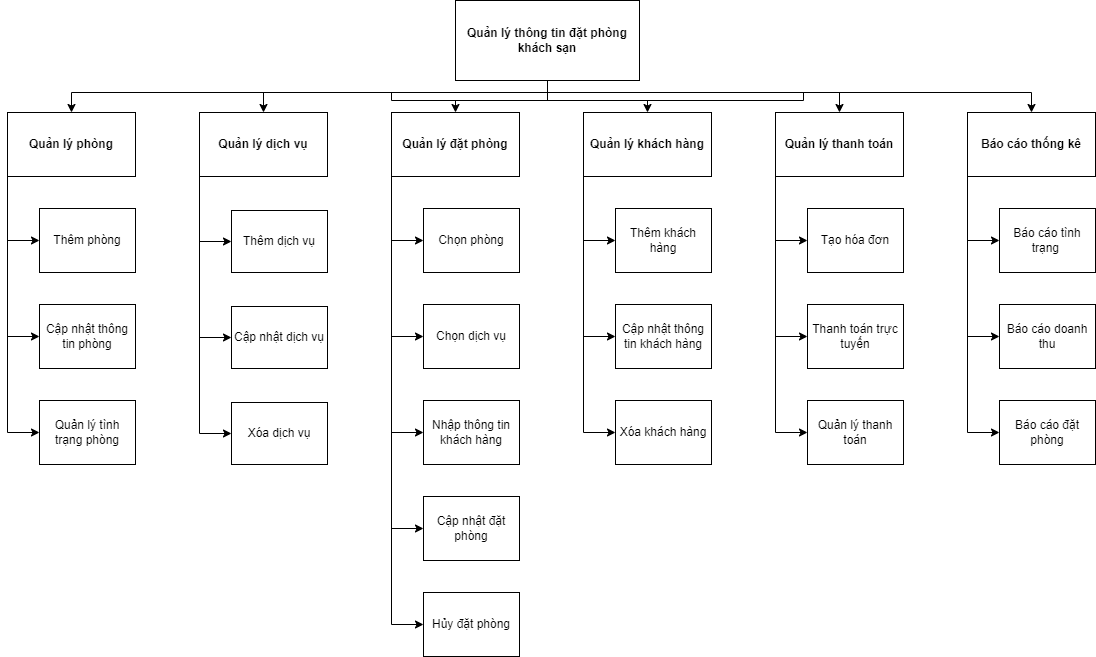

The diagram above was exported from draw.io. Its source (the exported page's mxGraphModel, read from the mxfile embedded in the PNG):
<mxGraphModel dx="1434" dy="780" grid="1" gridSize="8" guides="1" tooltips="1" connect="1" arrows="1" fold="1" page="1" pageScale="1" pageWidth="1200" pageHeight="1600" math="0" shadow="0">
  <root>
    <mxCell id="0" />
    <mxCell id="1" parent="0" />
    <mxCell id="qzpC-9I-LJHblOAAG5hI-32" style="edgeStyle=orthogonalEdgeStyle;rounded=0;orthogonalLoop=1;jettySize=auto;html=1;exitX=0.5;exitY=1;exitDx=0;exitDy=0;" parent="1" source="Ln5ksDUATktsJjiM2OQE-1" target="qzpC-9I-LJHblOAAG5hI-4" edge="1">
      <mxGeometry relative="1" as="geometry">
        <Array as="points">
          <mxPoint x="604" y="172" />
          <mxPoint x="128" y="172" />
        </Array>
      </mxGeometry>
    </mxCell>
    <mxCell id="qzpC-9I-LJHblOAAG5hI-34" style="edgeStyle=orthogonalEdgeStyle;rounded=0;orthogonalLoop=1;jettySize=auto;html=1;exitX=0.5;exitY=1;exitDx=0;exitDy=0;" parent="1" source="Ln5ksDUATktsJjiM2OQE-1" target="qzpC-9I-LJHblOAAG5hI-5" edge="1">
      <mxGeometry relative="1" as="geometry" />
    </mxCell>
    <mxCell id="qzpC-9I-LJHblOAAG5hI-35" style="edgeStyle=orthogonalEdgeStyle;rounded=0;orthogonalLoop=1;jettySize=auto;html=1;exitX=0.5;exitY=1;exitDx=0;exitDy=0;entryX=0.5;entryY=0;entryDx=0;entryDy=0;" parent="1" source="Ln5ksDUATktsJjiM2OQE-1" target="qzpC-9I-LJHblOAAG5hI-6" edge="1">
      <mxGeometry relative="1" as="geometry" />
    </mxCell>
    <mxCell id="qzpC-9I-LJHblOAAG5hI-36" style="edgeStyle=orthogonalEdgeStyle;rounded=0;orthogonalLoop=1;jettySize=auto;html=1;exitX=0.5;exitY=1;exitDx=0;exitDy=0;entryX=0.5;entryY=0;entryDx=0;entryDy=0;" parent="1" source="Ln5ksDUATktsJjiM2OQE-1" target="qzpC-9I-LJHblOAAG5hI-7" edge="1">
      <mxGeometry relative="1" as="geometry" />
    </mxCell>
    <mxCell id="qzpC-9I-LJHblOAAG5hI-37" style="edgeStyle=orthogonalEdgeStyle;rounded=0;orthogonalLoop=1;jettySize=auto;html=1;exitX=0.5;exitY=1;exitDx=0;exitDy=0;entryX=0.5;entryY=0;entryDx=0;entryDy=0;" parent="1" source="Ln5ksDUATktsJjiM2OQE-1" target="qzpC-9I-LJHblOAAG5hI-8" edge="1">
      <mxGeometry relative="1" as="geometry">
        <Array as="points">
          <mxPoint x="604" y="172" />
          <mxPoint x="896" y="172" />
        </Array>
      </mxGeometry>
    </mxCell>
    <mxCell id="qzpC-9I-LJHblOAAG5hI-38" style="edgeStyle=orthogonalEdgeStyle;rounded=0;orthogonalLoop=1;jettySize=auto;html=1;exitX=0.5;exitY=1;exitDx=0;exitDy=0;entryX=0.5;entryY=0;entryDx=0;entryDy=0;" parent="1" source="Ln5ksDUATktsJjiM2OQE-1" target="qzpC-9I-LJHblOAAG5hI-9" edge="1">
      <mxGeometry relative="1" as="geometry" />
    </mxCell>
    <mxCell id="Ln5ksDUATktsJjiM2OQE-1" value="Quản lý thông tin đặt phòng khách sạn" style="rounded=0;whiteSpace=wrap;html=1;fontStyle=1" parent="1" vertex="1">
      <mxGeometry x="512" y="80" width="184" height="80" as="geometry" />
    </mxCell>
    <mxCell id="qzpC-9I-LJHblOAAG5hI-39" style="edgeStyle=orthogonalEdgeStyle;rounded=0;orthogonalLoop=1;jettySize=auto;html=1;exitX=0;exitY=1;exitDx=0;exitDy=0;entryX=0;entryY=0.5;entryDx=0;entryDy=0;" parent="1" source="qzpC-9I-LJHblOAAG5hI-4" target="qzpC-9I-LJHblOAAG5hI-10" edge="1">
      <mxGeometry relative="1" as="geometry" />
    </mxCell>
    <mxCell id="qzpC-9I-LJHblOAAG5hI-40" style="edgeStyle=orthogonalEdgeStyle;rounded=0;orthogonalLoop=1;jettySize=auto;html=1;exitX=0;exitY=1;exitDx=0;exitDy=0;entryX=0;entryY=0.5;entryDx=0;entryDy=0;" parent="1" source="qzpC-9I-LJHblOAAG5hI-4" target="qzpC-9I-LJHblOAAG5hI-11" edge="1">
      <mxGeometry relative="1" as="geometry" />
    </mxCell>
    <mxCell id="qzpC-9I-LJHblOAAG5hI-42" style="edgeStyle=orthogonalEdgeStyle;rounded=0;orthogonalLoop=1;jettySize=auto;html=1;exitX=0;exitY=1;exitDx=0;exitDy=0;entryX=0;entryY=0.5;entryDx=0;entryDy=0;" parent="1" source="qzpC-9I-LJHblOAAG5hI-4" target="qzpC-9I-LJHblOAAG5hI-13" edge="1">
      <mxGeometry relative="1" as="geometry" />
    </mxCell>
    <mxCell id="qzpC-9I-LJHblOAAG5hI-4" value="Quản lý phòng" style="rounded=0;whiteSpace=wrap;html=1;fontStyle=1" parent="1" vertex="1">
      <mxGeometry x="64" y="192" width="128" height="64" as="geometry" />
    </mxCell>
    <mxCell id="qzpC-9I-LJHblOAAG5hI-43" style="edgeStyle=orthogonalEdgeStyle;rounded=0;orthogonalLoop=1;jettySize=auto;html=1;exitX=0;exitY=1;exitDx=0;exitDy=0;entryX=0;entryY=0.5;entryDx=0;entryDy=0;" parent="1" source="qzpC-9I-LJHblOAAG5hI-5" target="qzpC-9I-LJHblOAAG5hI-14" edge="1">
      <mxGeometry relative="1" as="geometry" />
    </mxCell>
    <mxCell id="qzpC-9I-LJHblOAAG5hI-44" style="edgeStyle=orthogonalEdgeStyle;rounded=0;orthogonalLoop=1;jettySize=auto;html=1;exitX=0;exitY=1;exitDx=0;exitDy=0;entryX=0;entryY=0.5;entryDx=0;entryDy=0;" parent="1" source="qzpC-9I-LJHblOAAG5hI-5" target="qzpC-9I-LJHblOAAG5hI-15" edge="1">
      <mxGeometry relative="1" as="geometry" />
    </mxCell>
    <mxCell id="qzpC-9I-LJHblOAAG5hI-45" style="edgeStyle=orthogonalEdgeStyle;rounded=0;orthogonalLoop=1;jettySize=auto;html=1;exitX=0;exitY=1;exitDx=0;exitDy=0;entryX=0;entryY=0.5;entryDx=0;entryDy=0;" parent="1" source="qzpC-9I-LJHblOAAG5hI-5" target="qzpC-9I-LJHblOAAG5hI-16" edge="1">
      <mxGeometry relative="1" as="geometry" />
    </mxCell>
    <mxCell id="qzpC-9I-LJHblOAAG5hI-5" value="Quản lý dịch vụ" style="rounded=0;whiteSpace=wrap;html=1;fontStyle=1" parent="1" vertex="1">
      <mxGeometry x="256" y="192" width="128" height="64" as="geometry" />
    </mxCell>
    <mxCell id="qzpC-9I-LJHblOAAG5hI-46" style="edgeStyle=orthogonalEdgeStyle;rounded=0;orthogonalLoop=1;jettySize=auto;html=1;exitX=0;exitY=1;exitDx=0;exitDy=0;entryX=0;entryY=0.5;entryDx=0;entryDy=0;" parent="1" source="qzpC-9I-LJHblOAAG5hI-6" target="qzpC-9I-LJHblOAAG5hI-17" edge="1">
      <mxGeometry relative="1" as="geometry" />
    </mxCell>
    <mxCell id="qzpC-9I-LJHblOAAG5hI-47" style="edgeStyle=orthogonalEdgeStyle;rounded=0;orthogonalLoop=1;jettySize=auto;html=1;exitX=0;exitY=1;exitDx=0;exitDy=0;entryX=0;entryY=0.5;entryDx=0;entryDy=0;" parent="1" source="qzpC-9I-LJHblOAAG5hI-6" target="qzpC-9I-LJHblOAAG5hI-18" edge="1">
      <mxGeometry relative="1" as="geometry" />
    </mxCell>
    <mxCell id="qzpC-9I-LJHblOAAG5hI-48" style="edgeStyle=orthogonalEdgeStyle;rounded=0;orthogonalLoop=1;jettySize=auto;html=1;exitX=0;exitY=1;exitDx=0;exitDy=0;entryX=0;entryY=0.5;entryDx=0;entryDy=0;" parent="1" source="qzpC-9I-LJHblOAAG5hI-6" target="qzpC-9I-LJHblOAAG5hI-19" edge="1">
      <mxGeometry relative="1" as="geometry" />
    </mxCell>
    <mxCell id="qzpC-9I-LJHblOAAG5hI-49" style="edgeStyle=orthogonalEdgeStyle;rounded=0;orthogonalLoop=1;jettySize=auto;html=1;exitX=0;exitY=1;exitDx=0;exitDy=0;entryX=0;entryY=0.5;entryDx=0;entryDy=0;" parent="1" source="qzpC-9I-LJHblOAAG5hI-6" target="qzpC-9I-LJHblOAAG5hI-21" edge="1">
      <mxGeometry relative="1" as="geometry" />
    </mxCell>
    <mxCell id="qzpC-9I-LJHblOAAG5hI-50" style="edgeStyle=orthogonalEdgeStyle;rounded=0;orthogonalLoop=1;jettySize=auto;html=1;exitX=0;exitY=1;exitDx=0;exitDy=0;entryX=0;entryY=0.5;entryDx=0;entryDy=0;" parent="1" source="qzpC-9I-LJHblOAAG5hI-6" target="qzpC-9I-LJHblOAAG5hI-22" edge="1">
      <mxGeometry relative="1" as="geometry" />
    </mxCell>
    <mxCell id="qzpC-9I-LJHblOAAG5hI-6" value="Quản lý đặt phòng" style="rounded=0;whiteSpace=wrap;html=1;fontStyle=1" parent="1" vertex="1">
      <mxGeometry x="448" y="192" width="128" height="64" as="geometry" />
    </mxCell>
    <mxCell id="qzpC-9I-LJHblOAAG5hI-51" style="edgeStyle=orthogonalEdgeStyle;rounded=0;orthogonalLoop=1;jettySize=auto;html=1;exitX=0;exitY=1;exitDx=0;exitDy=0;entryX=0;entryY=0.5;entryDx=0;entryDy=0;" parent="1" source="qzpC-9I-LJHblOAAG5hI-7" target="qzpC-9I-LJHblOAAG5hI-23" edge="1">
      <mxGeometry relative="1" as="geometry" />
    </mxCell>
    <mxCell id="qzpC-9I-LJHblOAAG5hI-52" style="edgeStyle=orthogonalEdgeStyle;rounded=0;orthogonalLoop=1;jettySize=auto;html=1;exitX=0;exitY=1;exitDx=0;exitDy=0;entryX=0;entryY=0.5;entryDx=0;entryDy=0;" parent="1" source="qzpC-9I-LJHblOAAG5hI-7" target="qzpC-9I-LJHblOAAG5hI-25" edge="1">
      <mxGeometry relative="1" as="geometry" />
    </mxCell>
    <mxCell id="qzpC-9I-LJHblOAAG5hI-53" style="edgeStyle=orthogonalEdgeStyle;rounded=0;orthogonalLoop=1;jettySize=auto;html=1;exitX=0;exitY=1;exitDx=0;exitDy=0;entryX=0;entryY=0.5;entryDx=0;entryDy=0;" parent="1" source="qzpC-9I-LJHblOAAG5hI-7" target="qzpC-9I-LJHblOAAG5hI-24" edge="1">
      <mxGeometry relative="1" as="geometry" />
    </mxCell>
    <mxCell id="qzpC-9I-LJHblOAAG5hI-7" value="Quản lý khách hàng" style="rounded=0;whiteSpace=wrap;html=1;fontStyle=1" parent="1" vertex="1">
      <mxGeometry x="640" y="192" width="128" height="64" as="geometry" />
    </mxCell>
    <mxCell id="qzpC-9I-LJHblOAAG5hI-54" style="edgeStyle=orthogonalEdgeStyle;rounded=0;orthogonalLoop=1;jettySize=auto;html=1;exitX=0;exitY=1;exitDx=0;exitDy=0;entryX=0;entryY=0.5;entryDx=0;entryDy=0;" parent="1" source="qzpC-9I-LJHblOAAG5hI-8" target="qzpC-9I-LJHblOAAG5hI-26" edge="1">
      <mxGeometry relative="1" as="geometry" />
    </mxCell>
    <mxCell id="qzpC-9I-LJHblOAAG5hI-55" style="edgeStyle=orthogonalEdgeStyle;rounded=0;orthogonalLoop=1;jettySize=auto;html=1;exitX=0;exitY=1;exitDx=0;exitDy=0;entryX=0;entryY=0.5;entryDx=0;entryDy=0;" parent="1" source="qzpC-9I-LJHblOAAG5hI-8" target="qzpC-9I-LJHblOAAG5hI-31" edge="1">
      <mxGeometry relative="1" as="geometry" />
    </mxCell>
    <mxCell id="qzpC-9I-LJHblOAAG5hI-56" style="edgeStyle=orthogonalEdgeStyle;rounded=0;orthogonalLoop=1;jettySize=auto;html=1;exitX=0;exitY=1;exitDx=0;exitDy=0;entryX=0;entryY=0.5;entryDx=0;entryDy=0;" parent="1" source="qzpC-9I-LJHblOAAG5hI-8" target="qzpC-9I-LJHblOAAG5hI-27" edge="1">
      <mxGeometry relative="1" as="geometry" />
    </mxCell>
    <mxCell id="qzpC-9I-LJHblOAAG5hI-8" value="Quản lý thanh toán" style="rounded=0;whiteSpace=wrap;html=1;fontStyle=1" parent="1" vertex="1">
      <mxGeometry x="832" y="192" width="128" height="64" as="geometry" />
    </mxCell>
    <mxCell id="qzpC-9I-LJHblOAAG5hI-57" style="edgeStyle=orthogonalEdgeStyle;rounded=0;orthogonalLoop=1;jettySize=auto;html=1;exitX=0;exitY=1;exitDx=0;exitDy=0;entryX=0;entryY=0.5;entryDx=0;entryDy=0;" parent="1" source="qzpC-9I-LJHblOAAG5hI-9" target="qzpC-9I-LJHblOAAG5hI-29" edge="1">
      <mxGeometry relative="1" as="geometry" />
    </mxCell>
    <mxCell id="qzpC-9I-LJHblOAAG5hI-58" style="edgeStyle=orthogonalEdgeStyle;rounded=0;orthogonalLoop=1;jettySize=auto;html=1;exitX=0;exitY=1;exitDx=0;exitDy=0;entryX=0;entryY=0.5;entryDx=0;entryDy=0;" parent="1" source="qzpC-9I-LJHblOAAG5hI-9" target="qzpC-9I-LJHblOAAG5hI-30" edge="1">
      <mxGeometry relative="1" as="geometry" />
    </mxCell>
    <mxCell id="qzpC-9I-LJHblOAAG5hI-59" style="edgeStyle=orthogonalEdgeStyle;rounded=0;orthogonalLoop=1;jettySize=auto;html=1;exitX=0;exitY=1;exitDx=0;exitDy=0;entryX=0;entryY=0.5;entryDx=0;entryDy=0;" parent="1" source="qzpC-9I-LJHblOAAG5hI-9" target="qzpC-9I-LJHblOAAG5hI-28" edge="1">
      <mxGeometry relative="1" as="geometry" />
    </mxCell>
    <mxCell id="qzpC-9I-LJHblOAAG5hI-9" value="Báo cáo thống kê" style="rounded=0;whiteSpace=wrap;html=1;fontStyle=1" parent="1" vertex="1">
      <mxGeometry x="1024" y="192" width="128" height="64" as="geometry" />
    </mxCell>
    <mxCell id="qzpC-9I-LJHblOAAG5hI-10" value="Thêm phòng" style="rounded=0;whiteSpace=wrap;html=1;" parent="1" vertex="1">
      <mxGeometry x="96" y="288" width="96" height="64" as="geometry" />
    </mxCell>
    <mxCell id="qzpC-9I-LJHblOAAG5hI-11" value="Cập nhật thông tin phòng" style="rounded=0;whiteSpace=wrap;html=1;" parent="1" vertex="1">
      <mxGeometry x="96" y="384" width="96" height="64" as="geometry" />
    </mxCell>
    <mxCell id="qzpC-9I-LJHblOAAG5hI-13" value="Quản lý tình trạng phòng" style="rounded=0;whiteSpace=wrap;html=1;" parent="1" vertex="1">
      <mxGeometry x="96" y="480" width="96" height="64" as="geometry" />
    </mxCell>
    <mxCell id="qzpC-9I-LJHblOAAG5hI-14" value="Thêm dịch vụ" style="rounded=0;whiteSpace=wrap;html=1;" parent="1" vertex="1">
      <mxGeometry x="288" y="290" width="96" height="62" as="geometry" />
    </mxCell>
    <mxCell id="qzpC-9I-LJHblOAAG5hI-15" value="Cập nhật dịch vụ" style="rounded=0;whiteSpace=wrap;html=1;" parent="1" vertex="1">
      <mxGeometry x="288" y="386" width="96" height="62" as="geometry" />
    </mxCell>
    <mxCell id="qzpC-9I-LJHblOAAG5hI-16" value="Xóa dịch vụ" style="rounded=0;whiteSpace=wrap;html=1;" parent="1" vertex="1">
      <mxGeometry x="288" y="482" width="96" height="62" as="geometry" />
    </mxCell>
    <mxCell id="qzpC-9I-LJHblOAAG5hI-17" value="Chọn phòng" style="rounded=0;whiteSpace=wrap;html=1;" parent="1" vertex="1">
      <mxGeometry x="480" y="288" width="96" height="64" as="geometry" />
    </mxCell>
    <mxCell id="qzpC-9I-LJHblOAAG5hI-18" value="Chọn dịch vụ" style="rounded=0;whiteSpace=wrap;html=1;" parent="1" vertex="1">
      <mxGeometry x="480" y="384" width="96" height="64" as="geometry" />
    </mxCell>
    <mxCell id="qzpC-9I-LJHblOAAG5hI-19" value="Nhập thông tin khách hàng" style="rounded=0;whiteSpace=wrap;html=1;" parent="1" vertex="1">
      <mxGeometry x="480" y="480" width="96" height="64" as="geometry" />
    </mxCell>
    <mxCell id="qzpC-9I-LJHblOAAG5hI-21" value="Cập nhật đặt phòng" style="rounded=0;whiteSpace=wrap;html=1;" parent="1" vertex="1">
      <mxGeometry x="480" y="576" width="96" height="64" as="geometry" />
    </mxCell>
    <mxCell id="qzpC-9I-LJHblOAAG5hI-22" value="Hủy đặt phòng" style="rounded=0;whiteSpace=wrap;html=1;" parent="1" vertex="1">
      <mxGeometry x="480" y="672" width="96" height="64" as="geometry" />
    </mxCell>
    <mxCell id="qzpC-9I-LJHblOAAG5hI-23" value="Thêm khách hàng" style="rounded=0;whiteSpace=wrap;html=1;" parent="1" vertex="1">
      <mxGeometry x="672" y="288" width="96" height="64" as="geometry" />
    </mxCell>
    <mxCell id="qzpC-9I-LJHblOAAG5hI-24" value="Xóa khách hàng" style="rounded=0;whiteSpace=wrap;html=1;" parent="1" vertex="1">
      <mxGeometry x="672" y="480" width="96" height="64" as="geometry" />
    </mxCell>
    <mxCell id="qzpC-9I-LJHblOAAG5hI-25" value="Cập nhật thông tin khách hàng" style="rounded=0;whiteSpace=wrap;html=1;" parent="1" vertex="1">
      <mxGeometry x="672" y="384" width="96" height="64" as="geometry" />
    </mxCell>
    <mxCell id="qzpC-9I-LJHblOAAG5hI-26" value="Tạo hóa đơn" style="rounded=0;whiteSpace=wrap;html=1;" parent="1" vertex="1">
      <mxGeometry x="864" y="288" width="96" height="64" as="geometry" />
    </mxCell>
    <mxCell id="qzpC-9I-LJHblOAAG5hI-27" value="Quản lý thanh toán" style="rounded=0;whiteSpace=wrap;html=1;" parent="1" vertex="1">
      <mxGeometry x="864" y="480" width="96" height="64" as="geometry" />
    </mxCell>
    <mxCell id="qzpC-9I-LJHblOAAG5hI-28" value="Báo cáo đặt phòng" style="rounded=0;whiteSpace=wrap;html=1;" parent="1" vertex="1">
      <mxGeometry x="1056" y="480" width="96" height="64" as="geometry" />
    </mxCell>
    <mxCell id="qzpC-9I-LJHblOAAG5hI-29" value="Báo cáo tình trạng&amp;nbsp;" style="rounded=0;whiteSpace=wrap;html=1;" parent="1" vertex="1">
      <mxGeometry x="1056" y="288" width="96" height="64" as="geometry" />
    </mxCell>
    <mxCell id="qzpC-9I-LJHblOAAG5hI-30" value="Báo cáo doanh thu" style="rounded=0;whiteSpace=wrap;html=1;" parent="1" vertex="1">
      <mxGeometry x="1056" y="384" width="96" height="64" as="geometry" />
    </mxCell>
    <mxCell id="qzpC-9I-LJHblOAAG5hI-31" value="Thanh toán trực tuyến" style="rounded=0;whiteSpace=wrap;html=1;" parent="1" vertex="1">
      <mxGeometry x="864" y="384" width="96" height="64" as="geometry" />
    </mxCell>
  </root>
</mxGraphModel>